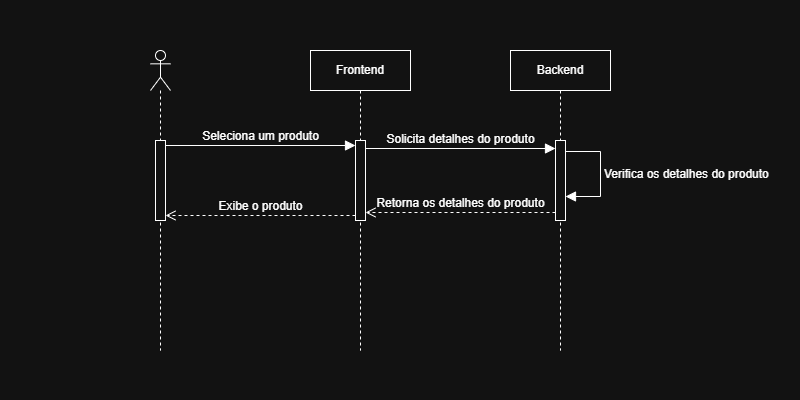

The diagram above was exported from draw.io. Its source (the exported page's mxGraphModel, read from the mxfile embedded in the PNG):
<mxGraphModel dx="1452" dy="1188" grid="1" gridSize="10" guides="1" tooltips="1" connect="1" arrows="1" fold="1" page="1" pageScale="1" pageWidth="800" pageHeight="400" math="0" shadow="0">
  <root>
    <mxCell id="iqv_6ObARPCt-_AqT10C-0" />
    <mxCell id="iqv_6ObARPCt-_AqT10C-1" parent="iqv_6ObARPCt-_AqT10C-0" />
    <mxCell id="iqv_6ObARPCt-_AqT10C-2" parent="iqv_6ObARPCt-_AqT10C-1" style="shape=umlLifeline;perimeter=lifelinePerimeter;whiteSpace=wrap;html=1;container=1;dropTarget=0;collapsible=0;recursiveResize=0;outlineConnect=0;portConstraint=eastwest;newEdgeStyle={&quot;curved&quot;:0,&quot;rounded&quot;:0};participant=umlActor;" value="" vertex="1">
      <mxGeometry height="300" width="20" x="150" y="-350" as="geometry" />
    </mxCell>
    <mxCell id="iqv_6ObARPCt-_AqT10C-3" parent="iqv_6ObARPCt-_AqT10C-2" style="html=1;points=[[0,0,0,0,5],[0,1,0,0,-5],[1,0,0,0,5],[1,1,0,0,-5]];perimeter=orthogonalPerimeter;outlineConnect=0;targetShapes=umlLifeline;portConstraint=eastwest;newEdgeStyle={&quot;curved&quot;:0,&quot;rounded&quot;:0};" value="" vertex="1">
      <mxGeometry height="80" width="10" x="5" y="90" as="geometry" />
    </mxCell>
    <mxCell id="iqv_6ObARPCt-_AqT10C-4" parent="iqv_6ObARPCt-_AqT10C-1" style="shape=umlLifeline;perimeter=lifelinePerimeter;whiteSpace=wrap;html=1;container=1;dropTarget=0;collapsible=0;recursiveResize=0;outlineConnect=0;portConstraint=eastwest;newEdgeStyle={&quot;curved&quot;:0,&quot;rounded&quot;:0};" value="Backend" vertex="1">
      <mxGeometry height="300" width="100" x="510" y="-350" as="geometry" />
    </mxCell>
    <mxCell id="iqv_6ObARPCt-_AqT10C-5" parent="iqv_6ObARPCt-_AqT10C-4" style="html=1;points=[[0,0,0,0,5],[0,1,0,0,-5],[1,0,0,0,5],[1,1,0,0,-5]];perimeter=orthogonalPerimeter;outlineConnect=0;targetShapes=umlLifeline;portConstraint=eastwest;newEdgeStyle={&quot;curved&quot;:0,&quot;rounded&quot;:0};" value="" vertex="1">
      <mxGeometry height="80" width="10" x="45" y="90" as="geometry" />
    </mxCell>
    <mxCell id="iqv_6ObARPCt-_AqT10C-7" edge="1" parent="iqv_6ObARPCt-_AqT10C-4" style="html=1;align=left;spacingLeft=2;endArrow=block;rounded=0;edgeStyle=orthogonalEdgeStyle;curved=0;rounded=0;fontSize=12;startSize=8;endSize=8;exitX=1;exitY=0;exitDx=0;exitDy=5;exitPerimeter=0;" target="iqv_6ObARPCt-_AqT10C-5" value="Verifica os detalhes do produto">
      <mxGeometry relative="1" x="0.0095" as="geometry">
        <mxPoint as="offset" />
        <Array as="points">
          <mxPoint x="90" y="101" />
          <mxPoint x="90" y="146" />
        </Array>
        <mxPoint x="55" y="101" as="sourcePoint" />
        <mxPoint x="65" y="146" as="targetPoint" />
      </mxGeometry>
    </mxCell>
    <mxCell id="iqv_6ObARPCt-_AqT10C-8" parent="iqv_6ObARPCt-_AqT10C-1" style="shape=umlLifeline;perimeter=lifelinePerimeter;whiteSpace=wrap;html=1;container=1;dropTarget=0;collapsible=0;recursiveResize=0;outlineConnect=0;portConstraint=eastwest;newEdgeStyle={&quot;curved&quot;:0,&quot;rounded&quot;:0};" value="Frontend" vertex="1">
      <mxGeometry height="300" width="100" x="310" y="-350" as="geometry" />
    </mxCell>
    <mxCell id="iqv_6ObARPCt-_AqT10C-9" parent="iqv_6ObARPCt-_AqT10C-8" style="html=1;points=[[0,0,0,0,5],[0,1,0,0,-5],[1,0,0,0,5],[1,1,0,0,-5]];perimeter=orthogonalPerimeter;outlineConnect=0;targetShapes=umlLifeline;portConstraint=eastwest;newEdgeStyle={&quot;curved&quot;:0,&quot;rounded&quot;:0};" value="" vertex="1">
      <mxGeometry height="80" width="10" x="45" y="90" as="geometry" />
    </mxCell>
    <mxCell id="iqv_6ObARPCt-_AqT10C-10" edge="1" parent="iqv_6ObARPCt-_AqT10C-1" source="iqv_6ObARPCt-_AqT10C-3" style="html=1;verticalAlign=bottom;endArrow=block;curved=0;rounded=0;entryX=0;entryY=0;entryDx=0;entryDy=5;fontSize=12;startSize=8;endSize=8;exitX=1;exitY=0;exitDx=0;exitDy=5;exitPerimeter=0;" target="iqv_6ObARPCt-_AqT10C-9" value="Seleciona um produto">
      <mxGeometry relative="1" as="geometry">
        <mxPoint x="170" y="-250" as="sourcePoint" />
      </mxGeometry>
    </mxCell>
    <mxCell id="iqv_6ObARPCt-_AqT10C-11" edge="1" parent="iqv_6ObARPCt-_AqT10C-1" source="iqv_6ObARPCt-_AqT10C-9" style="html=1;verticalAlign=bottom;endArrow=open;dashed=1;endSize=8;curved=0;rounded=0;exitX=0;exitY=1;exitDx=0;exitDy=-5;fontSize=12;entryX=1;entryY=1;entryDx=0;entryDy=-5;entryPerimeter=0;" target="iqv_6ObARPCt-_AqT10C-3" value="Exibe o produto">
      <mxGeometry relative="1" as="geometry">
        <mxPoint x="160" y="-185" as="targetPoint" />
      </mxGeometry>
    </mxCell>
    <mxCell id="iqv_6ObARPCt-_AqT10C-12" edge="1" parent="iqv_6ObARPCt-_AqT10C-1" style="html=1;verticalAlign=bottom;endArrow=block;curved=0;rounded=0;entryX=0;entryY=0;entryDx=0;entryDy=5;fontSize=12;startSize=8;endSize=8;exitX=1;exitY=0;exitDx=0;exitDy=5;exitPerimeter=0;" value="Solicita detalhes do produto">
      <mxGeometry relative="1" as="geometry">
        <mxPoint x="365" y="-252" as="sourcePoint" />
        <mxPoint x="555" y="-252" as="targetPoint" />
      </mxGeometry>
    </mxCell>
    <mxCell id="iqv_6ObARPCt-_AqT10C-13" edge="1" parent="iqv_6ObARPCt-_AqT10C-1" style="html=1;verticalAlign=bottom;endArrow=open;dashed=1;endSize=8;curved=0;rounded=0;exitX=0;exitY=1;exitDx=0;exitDy=-5;fontSize=12;entryX=1;entryY=1;entryDx=0;entryDy=-5;entryPerimeter=0;" value="Retorna os detalhes do produto">
      <mxGeometry relative="1" as="geometry">
        <mxPoint x="555" y="-188" as="sourcePoint" />
        <mxPoint x="365" y="-188" as="targetPoint" />
      </mxGeometry>
    </mxCell>
  </root>
</mxGraphModel>